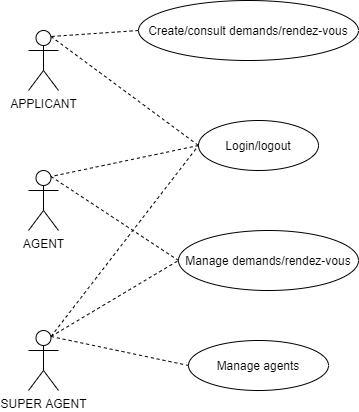

The diagram above was exported from draw.io. Its source (the exported page's mxGraphModel, read from the mxfile embedded in the PNG):
<mxGraphModel dx="1422" dy="595" grid="1" gridSize="10" guides="1" tooltips="1" connect="1" arrows="1" fold="1" page="1" pageScale="1" pageWidth="150" pageHeight="150" math="0" shadow="0">
  <root>
    <mxCell id="0" />
    <mxCell id="1" parent="0" />
    <mxCell id="ti2FzWQ7ryirEcN0mHc2-10" value="APPLICANT" style="shape=umlActor;verticalLabelPosition=bottom;labelBackgroundColor=#ffffff;verticalAlign=top;html=1;outlineConnect=0;" parent="1" vertex="1">
      <mxGeometry x="90" y="200" width="30" height="60" as="geometry" />
    </mxCell>
    <mxCell id="ti2FzWQ7ryirEcN0mHc2-11" value="AGENT" style="shape=umlActor;verticalLabelPosition=bottom;labelBackgroundColor=#ffffff;verticalAlign=top;html=1;outlineConnect=0;" parent="1" vertex="1">
      <mxGeometry x="90" y="340" width="30" height="60" as="geometry" />
    </mxCell>
    <mxCell id="ti2FzWQ7ryirEcN0mHc2-12" value="SUPER AGENT" style="shape=umlActor;verticalLabelPosition=bottom;labelBackgroundColor=#ffffff;verticalAlign=top;html=1;outlineConnect=0;" parent="1" vertex="1">
      <mxGeometry x="90" y="500" width="30" height="60" as="geometry" />
    </mxCell>
    <mxCell id="ti2FzWQ7ryirEcN0mHc2-13" value="Login/logout" style="ellipse;whiteSpace=wrap;html=1;" parent="1" vertex="1">
      <mxGeometry x="260" y="290" width="120" height="50" as="geometry" />
    </mxCell>
    <mxCell id="ti2FzWQ7ryirEcN0mHc2-14" value="Create/consult demands/rendez-vous" style="ellipse;whiteSpace=wrap;html=1;" parent="1" vertex="1">
      <mxGeometry x="200" y="170" width="220" height="60" as="geometry" />
    </mxCell>
    <mxCell id="ti2FzWQ7ryirEcN0mHc2-16" value="Manage demands/rendez-vous" style="ellipse;whiteSpace=wrap;html=1;" parent="1" vertex="1">
      <mxGeometry x="240" y="400" width="180" height="60" as="geometry" />
    </mxCell>
    <mxCell id="ti2FzWQ7ryirEcN0mHc2-17" value="Manage agents" style="ellipse;whiteSpace=wrap;html=1;" parent="1" vertex="1">
      <mxGeometry x="250" y="510" width="140" height="50" as="geometry" />
    </mxCell>
    <mxCell id="ti2FzWQ7ryirEcN0mHc2-23" value="" style="endArrow=none;dashed=1;html=1;entryX=0;entryY=0.5;entryDx=0;entryDy=0;exitX=0.75;exitY=0.1;exitDx=0;exitDy=0;exitPerimeter=0;" parent="1" source="ti2FzWQ7ryirEcN0mHc2-10" target="ti2FzWQ7ryirEcN0mHc2-13" edge="1">
      <mxGeometry width="50" height="50" relative="1" as="geometry">
        <mxPoint x="140" y="360" as="sourcePoint" />
        <mxPoint x="220" y="330" as="targetPoint" />
      </mxGeometry>
    </mxCell>
    <mxCell id="ti2FzWQ7ryirEcN0mHc2-24" value="" style="endArrow=none;dashed=1;html=1;entryX=0;entryY=0.5;entryDx=0;entryDy=0;exitX=0.75;exitY=0.1;exitDx=0;exitDy=0;exitPerimeter=0;" parent="1" source="ti2FzWQ7ryirEcN0mHc2-12" target="ti2FzWQ7ryirEcN0mHc2-13" edge="1">
      <mxGeometry width="50" height="50" relative="1" as="geometry">
        <mxPoint x="270" y="480" as="sourcePoint" />
        <mxPoint x="320" y="430" as="targetPoint" />
      </mxGeometry>
    </mxCell>
    <mxCell id="ti2FzWQ7ryirEcN0mHc2-25" value="" style="endArrow=none;dashed=1;html=1;exitX=0;exitY=0.5;exitDx=0;exitDy=0;entryX=0.75;entryY=0.1;entryDx=0;entryDy=0;entryPerimeter=0;" parent="1" source="ti2FzWQ7ryirEcN0mHc2-13" target="ti2FzWQ7ryirEcN0mHc2-11" edge="1">
      <mxGeometry width="50" height="50" relative="1" as="geometry">
        <mxPoint x="390" y="330" as="sourcePoint" />
        <mxPoint x="440" y="280" as="targetPoint" />
      </mxGeometry>
    </mxCell>
    <mxCell id="ti2FzWQ7ryirEcN0mHc2-26" value="" style="endArrow=none;dashed=1;html=1;exitX=0.75;exitY=0.1;exitDx=0;exitDy=0;exitPerimeter=0;entryX=0;entryY=0.5;entryDx=0;entryDy=0;" parent="1" source="ti2FzWQ7ryirEcN0mHc2-12" target="ti2FzWQ7ryirEcN0mHc2-17" edge="1">
      <mxGeometry width="50" height="50" relative="1" as="geometry">
        <mxPoint x="390" y="530" as="sourcePoint" />
        <mxPoint x="440" y="480" as="targetPoint" />
      </mxGeometry>
    </mxCell>
    <mxCell id="ti2FzWQ7ryirEcN0mHc2-27" value="" style="endArrow=none;dashed=1;html=1;entryX=0;entryY=0.5;entryDx=0;entryDy=0;exitX=0.75;exitY=0.1;exitDx=0;exitDy=0;exitPerimeter=0;" parent="1" source="ti2FzWQ7ryirEcN0mHc2-12" target="ti2FzWQ7ryirEcN0mHc2-16" edge="1">
      <mxGeometry width="50" height="50" relative="1" as="geometry">
        <mxPoint x="300" y="440" as="sourcePoint" />
        <mxPoint x="440" y="480" as="targetPoint" />
      </mxGeometry>
    </mxCell>
    <mxCell id="ti2FzWQ7ryirEcN0mHc2-28" value="" style="endArrow=none;dashed=1;html=1;entryX=0.75;entryY=0.1;entryDx=0;entryDy=0;entryPerimeter=0;exitX=0;exitY=0.5;exitDx=0;exitDy=0;" parent="1" source="ti2FzWQ7ryirEcN0mHc2-14" target="ti2FzWQ7ryirEcN0mHc2-10" edge="1">
      <mxGeometry width="50" height="50" relative="1" as="geometry">
        <mxPoint x="209" y="240" as="sourcePoint" />
        <mxPoint x="320" y="250" as="targetPoint" />
      </mxGeometry>
    </mxCell>
    <mxCell id="ti2FzWQ7ryirEcN0mHc2-32" value="" style="endArrow=none;dashed=1;html=1;exitX=0.75;exitY=0.1;exitDx=0;exitDy=0;exitPerimeter=0;entryX=0;entryY=0.5;entryDx=0;entryDy=0;" parent="1" source="ti2FzWQ7ryirEcN0mHc2-11" target="ti2FzWQ7ryirEcN0mHc2-16" edge="1">
      <mxGeometry width="50" height="50" relative="1" as="geometry">
        <mxPoint x="150" y="470" as="sourcePoint" />
        <mxPoint x="200" y="420" as="targetPoint" />
      </mxGeometry>
    </mxCell>
  </root>
</mxGraphModel>